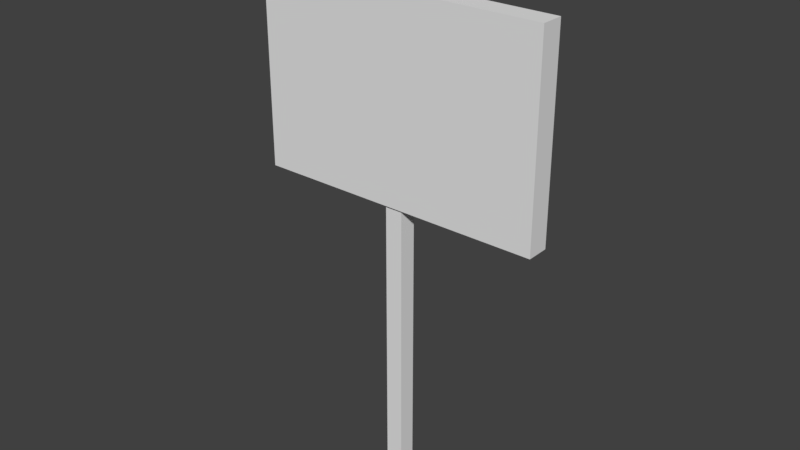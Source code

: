 # Source: sign.blend  (saved by Blender 2.78.0; exported with 4.5.12 LTS)
import bpy
from mathutils import Matrix  # noqa: F401  (used for matrix-valued properties, if any)

bpy.ops.wm.read_factory_settings(use_empty=True)
scene = bpy.context.scene
scene.name = 'Scene'

# ---- collections
col_collection_1 = bpy.data.collections.new('Collection 1'); scene.collection.children.link(col_collection_1)

# ---- materials (node trees are filled in below, after node groups)
mat_material_001 = bpy.data.materials.new('Material.001')
mat_material_001.alpha_threshold = 0.0
mat_material_001.use_transparent_shadow = False
mat_material_001.roughness = 0.5
mat_material_002 = bpy.data.materials.new('Material.002')
mat_material_002.alpha_threshold = 0.0
mat_material_002.use_transparent_shadow = False
mat_material_002.roughness = 0.5

# ---- material node trees

# ---- world
world_world = bpy.data.worlds.new('World'); scene.world = world_world
world_world.color = (0.05088, 0.05088, 0.05088)
world_world.use_sun_shadow = False
world_world.sun_shadow_jitter_overblur = 0.0
world_world.cycles.sampling_method = 'MANUAL'

# ---- meshes
me_cube_001 = bpy.data.meshes.new('Cube.001')
me_cube_001.from_pydata([(-0.01723, -0.01723, -0.5284), (-0.01723, -0.01723, 0.5284), (-0.01723, 0.01723, -0.5284), (-0.01723, 0.01723, 0.5284), (0.01723, -0.01723, -0.5284), (0.01723, -0.01723, 0.5284), (0.01723, 0.01723, -0.5284), (0.01723, 0.01723, 0.5284), (-0.2856, -0.02207, 0.04116), (-0.2856, -0.02207, 0.4251), (-0.2856, 0.02207, 0.04116), (-0.2856, 0.02207, 0.4251), (0.2856, -0.02207, 0.04116), (0.2856, -0.02207, 0.4251), (0.2856, 0.02207, 0.04116), (0.2856, 0.02207, 0.4251)], [], [(0, 1, 3, 2), (2, 3, 7, 6), (6, 7, 5, 4), (4, 5, 1, 0), (2, 6, 4, 0), (7, 3, 1, 5), (8, 9, 11, 10), (10, 11, 15, 14), (14, 15, 13, 12), (12, 13, 9, 8), (10, 14, 12, 8), (15, 11, 9, 13)])
me_cube_001.polygons.foreach_set('material_index', [1, 1, 1, 1, 1, 1, 0, 0, 0, 0, 0, 0])
_uv = me_cube_001.uv_layers.new(name='UVMap')
_uv.uv.foreach_set('vector', [9.948e-07, 1.0, 0.0, 0.0, 0.2, 0.0, 0.2, 1.0, 0.4, 1.0, 0.4, 0.0, 0.6, 0.0, 0.6, 1.0, 0.8, 0.0, 0.8, 1.0, 0.6, 1.0, 0.6, 0.0, 0.2, 1.0, 0.2, 0.0, 0.4, 0.0, 0.4, 1.0, 0.8, 0.0326, 1.0, 0.0326, 1.0, 0.0652, 0.8, 0.0652, 1.0, 0.0326, 0.8, 0.0326, 0.8, 3.525e-09, 1.0, 0.0, 0.03631, 0.1889, 0.03631, 0.8105, 0.03631, 0.8105, 0.03631, 0.1889, 0.9612, 0.1889, 0.9612, 0.8105, 0.03631, 0.8105, 0.03631, 0.1889, 0.9612, 0.1889, 0.9612, 0.8105, 0.9612, 0.8105, 0.9612, 0.1889, 0.9612, 0.1889, 0.9612, 0.8105, 0.03631, 0.8105, 0.03631, 0.1889, 0.03631, 0.1889, 0.9612, 0.1889, 0.9612, 0.1889, 0.03631, 0.1889, 0.9612, 0.8105, 0.03631, 0.8105, 0.03631, 0.8105, 0.9612, 0.8105])
me_cube_001.materials.append(mat_material_001)
me_cube_001.materials.append(mat_material_002)
me_cube_001.use_remesh_preserve_volume = False
me_cube_001.use_remesh_preserve_attributes = False
me_cube_001.use_mirror_vertex_groups = False
me_cube_001.update()

# ---- objects
ob_sign = bpy.data.objects.new('Sign', me_cube_001)

# ---- transforms, parenting, visibility, modifiers, constraints
ob_sign.location = (0.0, 0.0, 0.0)
ob_sign.lineart.crease_threshold = 0.0

# ---- collection membership
col_collection_1.objects.link(ob_sign)

# ---- scene / render settings (as saved in the file)
scene.frame_start = 1; scene.frame_end = 250; scene.frame_set(1)
scene.render.engine = 'BLENDER_EEVEE_NEXT'
scene.render.resolution_percentage = 50
scene.render.dither_intensity = 0.0
scene.cycles.use_denoising = False
scene.cycles.samples = 128
scene.cycles.sampling_pattern = 'TABULATED_SOBOL'
scene.cycles.light_sampling_threshold = 0.0
scene.cycles.use_adaptive_sampling = False
scene.cycles.use_light_tree = False
scene.cycles.blur_glossy = 0.0
scene.cycles.sample_clamp_indirect = 0.0
scene.view_settings.view_transform = 'Standard'
bpy.context.view_layer.update()

# ---- added for rendering (the .blend has no active camera and no usable light): camera, sun
cam_auto = bpy.data.cameras.new('AutoCamera')
cam_auto.lens = 50.0
cam_auto.sensor_width = 36.0
cam_auto.clip_end = 1000.0
ob_auto_camera = bpy.data.objects.new('AutoCamera', cam_auto)
scene.collection.objects.link(ob_auto_camera)
ob_auto_camera.location = (1.1123, -1.33475, 0.889836)
ob_auto_camera.rotation_euler = (1.09748, -7.21219e-08, 0.694738)
scene.camera = ob_auto_camera
light_auto_sun = bpy.data.lights.new('AutoSun', 'SUN')
light_auto_sun.energy = 3.0
light_auto_sun.angle = 0.0523599
ob_auto_sun = bpy.data.objects.new('AutoSun', light_auto_sun)
scene.collection.objects.link(ob_auto_sun)
ob_auto_sun.rotation_euler = (0.872665, 0.174533, 0.523599)
bpy.context.view_layer.update()
